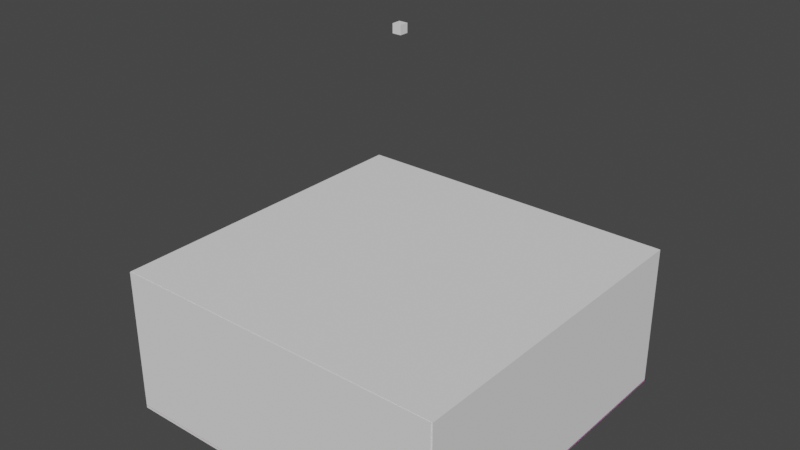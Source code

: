 # Source: ammunition_depot_gas_ar_01.blend  (saved by Blender 3.5.10; exported with 4.5.12 LTS)
import bpy
from mathutils import Matrix  # noqa: F401  (used for matrix-valued properties, if any)

bpy.ops.wm.read_factory_settings(use_empty=True)
scene = bpy.context.scene
scene.name = 'Scene'

# ---- collections
col_collection = bpy.data.collections.new('Collection'); scene.collection.children.link(col_collection)

# ---- images (referenced by path relative to the original .blend; pixels are not part of the script)
import os
ASSET_DIR = os.environ.get("B2B_ASSET_DIR", "")  # directory of the original .blend (textures are referenced by path, not embedded)
HERE = os.path.dirname(os.path.abspath(__file__))  # packed textures are extracted next to this script under _unpacked/

def load_image(name, relpath, width, height, colorspace="sRGB"):
    """Load a texture the original file referenced (path relative to the .blend, or extracted next to this script)."""
    p = next((c for c in (os.path.join(HERE, relpath), os.path.join(ASSET_DIR, relpath)) if relpath and os.path.exists(c)), "")
    if p:
        img = bpy.data.images.load(p, check_existing=True)
        img.name = name
    else:  # same state as the original file: an image datablock whose file is absent (Cycles renders it pink)
        img = bpy.data.images.new(name, width, height)
        img.source = "FILE"
        img.filepath = "//" + (relpath or name)
    img.colorspace_settings.name = colorspace
    return img
img_military_outpost_en_01_ground_diff_png = load_image('military_outpost_en_01_ground_diff.png', 'maps/military_outpost_en_01_ground_diff.png', 1024, 1024, 'sRGB')
img_military_outpost_en_01_ground_norm_png = load_image('military_outpost_en_01_ground_norm.png', 'maps/military_outpost_en_01_ground_norm.png', 1024, 1024, 'sRGB')
img_military_outpost_en_01_ground_metal_png = load_image('military_outpost_en_01_ground_metal.png', 'maps/military_outpost_en_01_ground_metal.png', 1024, 1024, 'sRGB')
img_military_outpost_en_01_ground_height_png = load_image('military_outpost_en_01_ground_height.png', 'maps/military_outpost_en_01_ground_height.png', 1024, 1024, 'sRGB')

# ---- materials (node trees are filled in below, after node groups)
mat_unnamed_material_010 = bpy.data.materials.new('Unnamed Material.010')
mat_unnamed_material_010.use_transparent_shadow = False

# ---- node groups
ng_annoshader = bpy.data.node_groups.new('AnnoShader', 'ShaderNodeTree')
_s = ng_annoshader.interface.new_socket(name='Shader', in_out='OUTPUT', socket_type='NodeSocketShader')
_s = ng_annoshader.interface.new_socket(name='cDiffuse', in_out='INPUT', socket_type='NodeSocketColor')
_s = ng_annoshader.interface.new_socket(name='cDiffuseMultiplier', in_out='INPUT', socket_type='NodeSocketColor')
_s = ng_annoshader.interface.new_socket(name='Alpha', in_out='INPUT', socket_type='NodeSocketFloat')
_s = ng_annoshader.interface.new_socket(name='cNormal', in_out='INPUT', socket_type='NodeSocketColor')
_s = ng_annoshader.interface.new_socket(name='Glossiness', in_out='INPUT', socket_type='NodeSocketFloat')
_s = ng_annoshader.interface.new_socket(name='cMetallic', in_out='INPUT', socket_type='NodeSocketColor')
_s = ng_annoshader.interface.new_socket(name='cHeight', in_out='INPUT', socket_type='NodeSocketColor')
_s = ng_annoshader.interface.new_socket(name='cNightGlow', in_out='INPUT', socket_type='NodeSocketColor')
_s = ng_annoshader.interface.new_socket(name='cEmissiveColor', in_out='INPUT', socket_type='NodeSocketColor')
_s = ng_annoshader.interface.new_socket(name='EmissionStrength', in_out='INPUT', socket_type='NodeSocketFloat')
_s = ng_annoshader.interface.new_socket(name='cDyeMask', in_out='INPUT', socket_type='NodeSocketColor')
_N = ng_annoshader.nodes; _L = ng_annoshader.links
n0 = _N.new('NodeGroupInput'); n0.name = 'Group Input'; n0.location = (0, -900)
n1 = _N.new('ShaderNodeMixRGB'); n1.name = 'Mix (Legacy)'; n1.location = (300, 300)
n1.blend_type = 'MULTIPLY'
n1.inputs[0].default_value = 1.0
n2 = _N.new('ShaderNodeRGBToBW'); n2.name = 'RGB to BW'; n2.location = (300, 0)
n3 = _N.new('ShaderNodeMixRGB'); n3.name = 'Mix (Legacy).001'; n3.location = (600, 0)
n3.blend_type = 'MULTIPLY'
n3.inputs[2].default_value = (1.0, 0.0, 0.0, 1.0)
n4 = _N.new('ShaderNodeSeparateRGB'); n4.name = 'Separate RGB (Legacy)'; n4.location = (300, -300)
n5 = _N.new('ShaderNodeMath'); n5.name = 'Math'; n5.location = (600, -450)
n5.operation = 'POWER'
n5.inputs[1].default_value = 2.0
n6 = _N.new('ShaderNodeMath'); n6.name = 'Math.001'; n6.location = (600, -150)
n6.operation = 'POWER'
n6.inputs[1].default_value = 2.0
n7 = _N.new('ShaderNodeMath'); n7.name = 'Math.002'; n7.location = (750, -300)
n8 = _N.new('ShaderNodeMath'); n8.name = 'Math.003'; n8.location = (900, -300)
n8.operation = 'SUBTRACT'
n8.inputs[0].default_value = 1.0
n9 = _N.new('ShaderNodeMath'); n9.name = 'Math.004'; n9.location = (1050, -300)
n9.operation = 'SQRT'
n10 = _N.new('ShaderNodeCombineRGB'); n10.name = 'Combine RGB (Legacy)'; n10.location = (1200, -300)
n11 = _N.new('ShaderNodeNormalMap'); n11.name = 'Normal Map'; n11.location = (1500, -300)
n11.inputs[0].default_value = 0.5
n12 = _N.new('ShaderNodeRGBToBW'); n12.name = 'RGB to BW.001'; n12.location = (1500, 0)
n13 = _N.new('ShaderNodeBump'); n13.name = 'Bump'; n13.location = (1800, -300)
n13.inputs[0].default_value = 0.5
n13.inputs[1].default_value = 1.0
n13.inputs[2].default_value = 1.0
n14 = _N.new('ShaderNodeMath'); n14.name = 'Math.005'; n14.location = (900, -900)
n14.operation = 'SUBTRACT'
n14.inputs[0].default_value = 1.0
n15 = _N.new('ShaderNodeRGBToBW'); n15.name = 'RGB to BW.002'; n15.location = (300, 0)
n16 = _N.new('ShaderNodeVectorMath'); n16.name = 'EmissionScale'; n16.location = (300, -1200)
n16.label = 'EmissionScale'
n16.operation = 'SCALE'
n16.inputs[3].default_value = 10.0
n17 = _N.new('ShaderNodeVectorMath'); n17.name = 'Vector Math'; n17.location = (600, -1200)
n17.operation = 'MULTIPLY'
n18 = _N.new('ShaderNodeObjectInfo'); n18.name = 'Object Info'; n18.location = (300, -1500)
n19 = _N.new('ShaderNodeMath'); n19.name = 'Math.006'; n19.location = (600, -1500)
n19.operation = 'FRACT'
n20 = _N.new('ShaderNodeValToRGB'); n20.name = 'ColorRamp'; n20.location = (900, -1500)
n20.color_ramp.interpolation = 'CONSTANT'
while len(n20.color_ramp.elements) > 1: n20.color_ramp.elements.remove(n20.color_ramp.elements[-1])
n20.color_ramp.elements[0].position = 0.0; n20.color_ramp.elements[0].color = (1.0, 0.0, 0.0, 1.0)
_e = n20.color_ramp.elements.new(0.3333); _e.color = (0.0, 1.0, 0.0, 1.0)
_e = n20.color_ramp.elements.new(0.6667); _e.color = (0.0, 0.0, 1.0, 1.0)
n21 = _N.new('ShaderNodeVectorMath'); n21.name = 'Vector Math.001'; n21.location = (1200, -1500)
n21.operation = 'MULTIPLY'
n22 = _N.new('ShaderNodeMixRGB'); n22.name = 'Mix (Legacy).002'; n22.location = (1500, -1200)
n22.inputs[1].default_value = (0.0, 0.0, 0.0, 1.0)
n23 = _N.new('ShaderNodeBsdfPrincipled'); n23.name = 'Principled BSDF'; n23.location = (1200, -900)
n23.distribution = 'GGX'
n23.subsurface_method = 'RANDOM_WALK_SKIN'
n23.inputs[3].default_value = 1.45
n24 = _N.new('NodeGroupOutput'); n24.name = 'Group Output'; n24.location = (1500, -900)
_L.new(n0.outputs[1], n1.inputs[1])
_L.new(n0.outputs[0], n1.inputs[2])
_L.new(n0.outputs[10], n2.inputs[0])
_L.new(n2.outputs[0], n3.inputs[0])
_L.new(n1.outputs[0], n3.inputs[1])
_L.new(n0.outputs[3], n4.inputs[0])
_L.new(n4.outputs[0], n5.inputs[0])
_L.new(n4.outputs[1], n6.inputs[0])
_L.new(n5.outputs[0], n7.inputs[0])
_L.new(n6.outputs[0], n7.inputs[1])
_L.new(n7.outputs[0], n8.inputs[1])
_L.new(n8.outputs[0], n9.inputs[0])
_L.new(n4.outputs[0], n10.inputs[0])
_L.new(n4.outputs[1], n10.inputs[1])
_L.new(n9.outputs[0], n10.inputs[2])
_L.new(n10.outputs[0], n11.inputs[1])
_L.new(n0.outputs[6], n12.inputs[0])
_L.new(n12.outputs[0], n13.inputs[3])
_L.new(n11.outputs[0], n13.inputs[4])
_L.new(n0.outputs[4], n14.inputs[1])
_L.new(n0.outputs[5], n15.inputs[0])
_L.new(n0.outputs[8], n16.inputs[0])
_L.new(n3.outputs[0], n17.inputs[0])
_L.new(n16.outputs[0], n17.inputs[1])
_L.new(n18.outputs[0], n19.inputs[0])
_L.new(n19.outputs[0], n20.inputs[0])
_L.new(n20.outputs[0], n21.inputs[0])
_L.new(n0.outputs[7], n21.inputs[1])
_L.new(n21.outputs[0], n22.inputs[0])
_L.new(n17.outputs[0], n22.inputs[2])
_L.new(n0.outputs[2], n23.inputs[4])
_L.new(n14.outputs[0], n23.inputs[2])
_L.new(n13.outputs[0], n23.inputs[5])
_L.new(n3.outputs[0], n23.inputs[0])
_L.new(n15.outputs[0], n23.inputs[1])
_L.new(n0.outputs[9], n23.inputs[28])
_L.new(n22.outputs[0], n23.inputs[27])
_L.new(n23.outputs[0], n24.inputs[0])
n24.is_active_output = True

# ---- material node trees
mat_unnamed_material_010.use_nodes = True; mat_unnamed_material_010.node_tree.nodes.clear()
_N = mat_unnamed_material_010.node_tree.nodes; _L = mat_unnamed_material_010.node_tree.links
n0 = _N.new('ShaderNodeOutputMaterial'); n0.name = 'Material Output'; n0.location = (300, 300)
n1 = _N.new('ShaderNodeTexImage'); n1.name = 'cModelDiffTex'; n1.location = (-1200, 900)
n1.label = 'cModelDiffTex'
n1.image = img_military_outpost_en_01_ground_diff_png
n2 = _N.new('ShaderNodeTexImage'); n2.name = 'cModelNormalTex'; n2.location = (-1200, 600)
n2.label = 'cModelNormalTex'
n2.image = img_military_outpost_en_01_ground_norm_png
n3 = _N.new('ShaderNodeTexImage'); n3.name = 'cModelMetallicTex'; n3.location = (-1200, 300)
n3.label = 'cModelMetallicTex'
n3.image = img_military_outpost_en_01_ground_metal_png
n4 = _N.new('ShaderNodeTexImage'); n4.name = 'cSeparateAOTex'; n4.location = (-1200, 0)
n4.label = 'cSeparateAOTex'
n5 = _N.new('ShaderNodeTexImage'); n5.name = 'cHeightMap'; n5.location = (-1200, -300)
n5.label = 'cHeightMap'
n5.image = img_military_outpost_en_01_ground_height_png
n6 = _N.new('ShaderNodeTexImage'); n6.name = 'cNightGlowMap'; n6.location = (-1200, -600)
n6.label = 'cNightGlowMap'
n7 = _N.new('ShaderNodeTexImage'); n7.name = 'cDyeMask'; n7.location = (-1200, -900)
n7.label = 'cDyeMask'
n8 = _N.new('ShaderNodeGroup'); n8.name = 'Group'; n8.location = (0, 0)
n8.node_tree = ng_annoshader
n8.inputs[9].default_value = 0.0
n9 = _N.new('ShaderNodeCombineRGB'); n9.name = 'cEmissiveColor'; n9.location = (900, 1050)
n9.label = 'cEmissiveColor'
n9.inputs[0].default_value = 2.0
n9.inputs[1].default_value = 2.0
n9.inputs[2].default_value = 2.0
n10 = _N.new('ShaderNodeCombineRGB'); n10.name = 'cDiffuseColor'; n10.location = (600, 1050)
n10.label = 'cDiffuseColor'
n10.inputs[0].default_value = 1.0
n10.inputs[1].default_value = 1.0
n10.inputs[2].default_value = 1.0
_L.new(n1.outputs[0], n8.inputs[0])
_L.new(n2.outputs[0], n8.inputs[3])
_L.new(n3.outputs[0], n8.inputs[5])
_L.new(n5.outputs[0], n8.inputs[6])
_L.new(n6.outputs[0], n8.inputs[7])
_L.new(n7.outputs[0], n8.inputs[10])
_L.new(n10.outputs[0], n8.inputs[1])
_L.new(n9.outputs[0], n8.inputs[8])
_L.new(n1.outputs[1], n8.inputs[2])
_L.new(n2.outputs[1], n8.inputs[4])
_L.new(n8.outputs[0], n0.inputs[0])
n0.is_active_output = True

# ---- world
world_world = bpy.data.worlds.new('World'); scene.world = world_world
world_world.use_nodes = True; world_world.node_tree.nodes.clear()
_N = world_world.node_tree.nodes; _L = world_world.node_tree.links
n0 = _N.new('ShaderNodeOutputWorld'); n0.name = 'World Output'; n0.location = (300, 300)
n1 = _N.new('ShaderNodeBackground'); n1.name = 'Background'; n1.location = (10, 300)
n1.inputs[0].default_value = (0.05088, 0.05088, 0.05088, 1.0)
_L.new(n1.outputs[0], n0.inputs[0])
n0.is_active_output = True
world_world.color = (0.05088, 0.05088, 0.05088)
world_world.use_sun_shadow = False
world_world.sun_shadow_jitter_overblur = 0.0

# ---- meshes
me_plane = bpy.data.meshes.new('Plane')
me_plane.from_pydata([(1.0, 1.0, 0.0), (-1.0, 1.0, 0.0), (1.0, -1.0, 0.0), (-1.0, -1.0, 0.0)], [], [(0, 1, 3, 2)])
_uv = me_plane.uv_layers.new(name='UVMap')
_uv.uv.foreach_set('vector', [0.0, 0.0, 1.0, 0.0, 1.0, 1.0, 0.0, 1.0])
me_plane.materials.append(mat_unnamed_material_010)
me_plane.update()
me_cube_304 = bpy.data.meshes.new('Cube.304')
me_cube_304.from_pydata([(-1.0, -1.0, -1.0), (-1.0, -1.0, 1.0), (-1.0, 1.0, -1.0), (-1.0, 1.0, 1.0), (1.0, -1.0, -1.0), (1.0, -1.0, 1.0), (1.0, 1.0, -1.0), (1.0, 1.0, 1.0)], [], [(0, 1, 3, 2), (2, 3, 7, 6), (6, 7, 5, 4), (4, 5, 1, 0), (2, 6, 4, 0), (7, 3, 1, 5)])
_uv = me_cube_304.uv_layers.new(name='UVMap')
_uv.uv.foreach_set('vector', [0.375, 0.0, 0.625, 0.0, 0.625, 0.25, 0.375, 0.25, 0.375, 0.25, 0.625, 0.25, 0.625, 0.5, 0.375, 0.5, 0.375, 0.5, 0.625, 0.5, 0.625, 0.75, 0.375, 0.75, 0.375, 0.75, 0.625, 0.75, 0.625, 1.0, 0.375, 1.0, 0.125, 0.5, 0.375, 0.5, 0.375, 0.75, 0.125, 0.75, 0.625, 0.5, 0.875, 0.5, 0.875, 0.75, 0.625, 0.75])
me_cube_304.update()
me_new_mesh_029 = bpy.data.meshes.new('new_mesh.029')
me_new_mesh_029.from_pydata([(4.0, -2.0, 0.0), (-4.0, -2.0, 0.0), (-4.0, 2.0, 0.0), (4.0, 2.0, 0.0)], [], [(0, 1, 2, 3)])
me_new_mesh_029.update()
me_cube_305 = bpy.data.meshes.new('Cube.305')
me_cube_305.from_pydata([(-1.0, -1.0, -1.0), (-1.0, -1.0, 1.0), (-1.0, 1.0, -1.0), (-1.0, 1.0, 1.0), (1.0, -1.0, -1.0), (1.0, -1.0, 1.0), (1.0, 1.0, -1.0), (1.0, 1.0, 1.0)], [], [(0, 1, 3, 2), (2, 3, 7, 6), (6, 7, 5, 4), (4, 5, 1, 0), (2, 6, 4, 0), (7, 3, 1, 5)])
_uv = me_cube_305.uv_layers.new(name='UVMap')
_uv.uv.foreach_set('vector', [0.375, 0.0, 0.625, 0.0, 0.625, 0.25, 0.375, 0.25, 0.375, 0.25, 0.625, 0.25, 0.625, 0.5, 0.375, 0.5, 0.375, 0.5, 0.625, 0.5, 0.625, 0.75, 0.375, 0.75, 0.375, 0.75, 0.625, 0.75, 0.625, 1.0, 0.375, 1.0, 0.125, 0.5, 0.375, 0.5, 0.375, 0.75, 0.125, 0.75, 0.625, 0.5, 0.875, 0.5, 0.875, 0.75, 0.625, 0.75])
me_cube_305.update()
me_cube_306 = bpy.data.meshes.new('Cube.306')
me_cube_306.from_pydata([(-1.0, -1.0, -1.0), (-1.0, -1.0, 1.0), (-1.0, 1.0, -1.0), (-1.0, 1.0, 1.0), (1.0, -1.0, -1.0), (1.0, -1.0, 1.0), (1.0, 1.0, -1.0), (1.0, 1.0, 1.0)], [], [(0, 1, 3, 2), (2, 3, 7, 6), (6, 7, 5, 4), (4, 5, 1, 0), (2, 6, 4, 0), (7, 3, 1, 5)])
_uv = me_cube_306.uv_layers.new(name='UVMap')
_uv.uv.foreach_set('vector', [0.375, 0.0, 0.625, 0.0, 0.625, 0.25, 0.375, 0.25, 0.375, 0.25, 0.625, 0.25, 0.625, 0.5, 0.375, 0.5, 0.375, 0.5, 0.625, 0.5, 0.625, 0.75, 0.375, 0.75, 0.375, 0.75, 0.625, 0.75, 0.625, 1.0, 0.375, 1.0, 0.125, 0.5, 0.375, 0.5, 0.375, 0.75, 0.125, 0.75, 0.625, 0.5, 0.875, 0.5, 0.875, 0.75, 0.625, 0.75])
me_cube_306.update()
me_cube_002 = bpy.data.meshes.new('Cube.002')
me_cube_002.from_pydata([(-1.0, -1.0, -1.0), (-1.0, -1.0, 1.0), (-1.0, 1.0, -1.0), (-1.0, 1.0, 1.0), (1.0, -1.0, -1.0), (1.0, -1.0, 1.0), (1.0, 1.0, -1.0), (1.0, 1.0, 1.0)], [], [(0, 1, 3, 2), (2, 3, 7, 6), (6, 7, 5, 4), (4, 5, 1, 0), (2, 6, 4, 0), (7, 3, 1, 5)])
_uv = me_cube_002.uv_layers.new(name='UVMap')
_uv.uv.foreach_set('vector', [0.375, 0.0, 0.625, 0.0, 0.625, 0.25, 0.375, 0.25, 0.375, 0.25, 0.625, 0.25, 0.625, 0.5, 0.375, 0.5, 0.375, 0.5, 0.625, 0.5, 0.625, 0.75, 0.375, 0.75, 0.375, 0.75, 0.625, 0.75, 0.625, 1.0, 0.375, 1.0, 0.125, 0.5, 0.375, 0.5, 0.375, 0.75, 0.125, 0.75, 0.625, 0.5, 0.875, 0.5, 0.875, 0.75, 0.625, 0.75])
me_cube_002.update()

# ---- objects
ob_propcontainer = bpy.data.objects.new('PROPCONTAINER', None)
ob_decal = bpy.data.objects.new('DECAL', me_plane)
ob_animation_sequences = bpy.data.objects.new('ANIMATION_SEQUENCES', None)
ob_main_file_ammunition_depot_gas_ar_01_cfg = bpy.data.objects.new('MAIN_FILE_ammunition_depot_gas_ar_01.cfg', None)
ob_boundingbox_boundingbox = bpy.data.objects.new('BoundingBox_BoundingBox', me_cube_304)
ob_buildblocker = bpy.data.objects.new('BuildBlocker_', me_new_mesh_029)
ob_dummy_infolayer = bpy.data.objects.new('Dummy_infolayer', me_cube_305)
ob_meshboundingbox_meshboundingbox = bpy.data.objects.new('MeshBoundingBox_MeshBoundingBox', me_cube_306)
ob_sequence = bpy.data.objects.new('Sequence_', None)
ob_ifofile = bpy.data.objects.new('IFOFILE', None)
ob_cf7file = bpy.data.objects.new('CF7FILE', None)
ob_dummy_transporter_spawn = bpy.data.objects.new('Dummy_transporter_spawn', me_cube_002)

# ---- transforms, parenting, visibility, modifiers, constraints
ob_propcontainer.parent = ob_main_file_ammunition_depot_gas_ar_01_cfg
ob_propcontainer.location = (-0.0, -0.0, 0.0)
ob_propcontainer.rotation_mode = 'QUATERNION'
ob_propcontainer.rotation_quaternion = (1.0, 0.0, 0.0, -0.0)
ob_propcontainer.empty_display_type = 'SINGLE_ARROW'
ob_decal.parent = ob_main_file_ammunition_depot_gas_ar_01_cfg
ob_decal.location = (0.0, 0.0, 0.0)
ob_decal.rotation_mode = 'QUATERNION'
ob_decal.rotation_quaternion = (1.0, 0.0, 0.0, -0.0)
ob_decal.scale = (4.042, 3.994, 0.3734)
ob_animation_sequences.parent = ob_main_file_ammunition_depot_gas_ar_01_cfg
ob_animation_sequences.location = (0.0, 0.0, 0.0)
ob_animation_sequences.empty_display_type = 'SINGLE_ARROW'
ob_main_file_ammunition_depot_gas_ar_01_cfg.location = (0.0, 0.0, 0.0)
ob_main_file_ammunition_depot_gas_ar_01_cfg.empty_display_type = 'SINGLE_ARROW'
ob_boundingbox_boundingbox.parent = ob_ifofile
ob_boundingbox_boundingbox.location = (-0.007573, -0.007888, 1.665)
ob_boundingbox_boundingbox.rotation_mode = 'QUATERNION'
ob_boundingbox_boundingbox.rotation_quaternion = (1.0, 0.0, 0.0, -0.0)
ob_boundingbox_boundingbox.scale = (3.996, 3.981, 1.73)
ob_boundingbox_boundingbox.display_type = 'WIRE'
ob_buildblocker.parent = ob_ifofile
ob_buildblocker.location = (-2.087e-06, 0.001285, 0.0)
ob_buildblocker.scale = (1.003, 1.979, 1.0)
ob_buildblocker.display_type = 'WIRE'
ob_dummy_infolayer.parent = ob_ifofile
ob_dummy_infolayer.location = (-0.0001483, 0.0, 8.48)
ob_dummy_infolayer.rotation_mode = 'QUATERNION'
ob_dummy_infolayer.rotation_quaternion = (1.0, 0.0, 0.0, -0.0)
ob_dummy_infolayer.scale = (0.1, 0.1, 0.1)
ob_dummy_infolayer.display_type = 'WIRE'
ob_meshboundingbox_meshboundingbox.parent = ob_ifofile
ob_meshboundingbox_meshboundingbox.location = (0.01006, 6.963e-05, 1.683)
ob_meshboundingbox_meshboundingbox.rotation_mode = 'QUATERNION'
ob_meshboundingbox_meshboundingbox.rotation_quaternion = (1.0, 0.0, 0.0, -0.0)
ob_meshboundingbox_meshboundingbox.scale = (4.012, 3.964, 1.717)
ob_meshboundingbox_meshboundingbox.display_type = 'WIRE'
ob_sequence.parent = ob_ifofile
ob_sequence.location = (0.0, 0.0, 0.0)
ob_sequence.empty_display_type = 'SINGLE_ARROW'
ob_ifofile.parent = ob_main_file_ammunition_depot_gas_ar_01_cfg
ob_ifofile.location = (0.0, 0.0, 0.0)
ob_ifofile.empty_display_type = 'SINGLE_ARROW'
ob_cf7file.parent = ob_main_file_ammunition_depot_gas_ar_01_cfg
ob_cf7file.location = (0.0, 0.0, 0.0)
ob_cf7file.empty_display_type = 'SINGLE_ARROW'
ob_dummy_transporter_spawn.parent = ob_ifofile
ob_dummy_transporter_spawn.location = (2.643, 2.426, 0.0)
ob_dummy_transporter_spawn.rotation_mode = 'QUATERNION'
ob_dummy_transporter_spawn.rotation_quaternion = (-0.05535, 0.0, 0.0, 0.9985)
ob_dummy_transporter_spawn.scale = (0.1, 0.1, 0.1)
ob_dummy_transporter_spawn.display_type = 'WIRE'

# ---- collection membership
scene.collection.objects.link(ob_propcontainer)
scene.collection.objects.link(ob_decal)
scene.collection.objects.link(ob_animation_sequences)
scene.collection.objects.link(ob_main_file_ammunition_depot_gas_ar_01_cfg)
scene.collection.objects.link(ob_boundingbox_boundingbox)
scene.collection.objects.link(ob_buildblocker)
scene.collection.objects.link(ob_dummy_infolayer)
scene.collection.objects.link(ob_meshboundingbox_meshboundingbox)
scene.collection.objects.link(ob_sequence)
scene.collection.objects.link(ob_ifofile)
scene.collection.objects.link(ob_cf7file)
scene.collection.objects.link(ob_dummy_transporter_spawn)

# ---- scene / render settings (as saved in the file)
scene.frame_start = 1; scene.frame_end = 250; scene.frame_set(1)
scene.render.engine = 'BLENDER_EEVEE_NEXT'
scene.cycles.sampling_pattern = 'TABULATED_SOBOL'
scene.view_settings.view_transform = 'Filmic'
bpy.context.view_layer.update()

# ---- added for rendering (the .blend has no active camera and no usable light): camera, sun
cam_auto = bpy.data.cameras.new('AutoCamera')
cam_auto.lens = 50.0
cam_auto.sensor_width = 36.0
cam_auto.clip_end = 1000.0
ob_auto_camera = bpy.data.objects.new('AutoCamera', cam_auto)
scene.collection.objects.link(ob_auto_camera)
ob_auto_camera.location = (13.2313, -15.8775, 14.8248)
ob_auto_camera.rotation_euler = (1.09748, -7.21219e-08, 0.694738)
scene.camera = ob_auto_camera
light_auto_sun = bpy.data.lights.new('AutoSun', 'SUN')
light_auto_sun.energy = 3.0
light_auto_sun.angle = 0.0523599
ob_auto_sun = bpy.data.objects.new('AutoSun', light_auto_sun)
scene.collection.objects.link(ob_auto_sun)
ob_auto_sun.rotation_euler = (0.872665, 0.174533, 0.523599)
bpy.context.view_layer.update()
